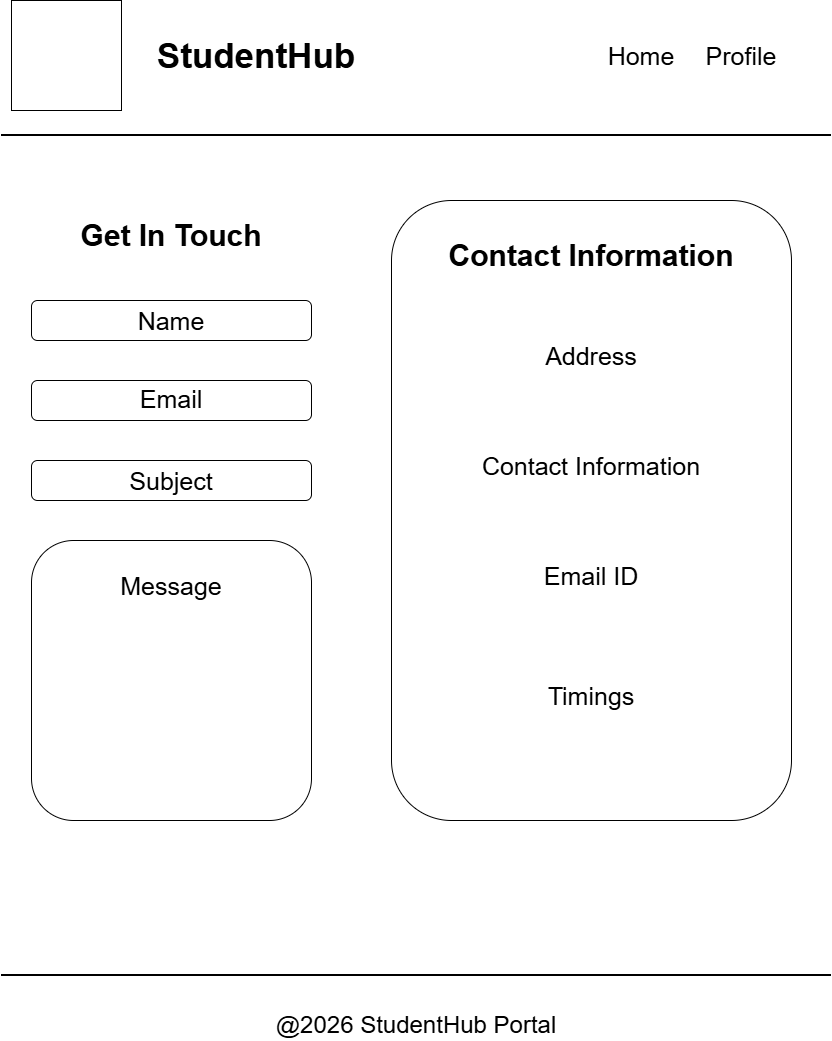

The diagram above was exported from draw.io. Its source (the exported page's mxGraphModel, read from the mxfile embedded in the PNG):
<mxGraphModel dx="774" dy="459" grid="0" gridSize="10" guides="1" tooltips="1" connect="1" arrows="1" fold="1" page="1" pageScale="1" pageWidth="850" pageHeight="1100" math="0" shadow="0">
  <root>
    <mxCell id="0" />
    <mxCell id="1" parent="0" />
    <mxCell id="EBB8USQkS2moqL0Ng5rI-1" parent="1" style="whiteSpace=wrap;html=1;aspect=fixed;" value="" vertex="1">
      <mxGeometry height="110" width="110" x="20" y="20" as="geometry" />
    </mxCell>
    <mxCell id="ORUsSdqIhaoO7v85j4w7-1" parent="1" style="line;strokeWidth=2;html=1;" value="" vertex="1">
      <mxGeometry height="10" width="830" x="10" y="150" as="geometry" />
    </mxCell>
    <mxCell id="JEP2Ol0GyZmOF7F4XaGe-1" parent="1" style="text;html=1;whiteSpace=wrap;strokeColor=none;fillColor=none;align=center;verticalAlign=middle;rounded=0;" value="&lt;font style=&quot;font-size: 35px;&quot;&gt;&lt;b style=&quot;&quot;&gt;StudentHub&lt;/b&gt;&lt;/font&gt;" vertex="1">
      <mxGeometry height="30" width="350" x="90" y="60" as="geometry" />
    </mxCell>
    <mxCell id="faz73V9XbHt4ijACXSAS-1" parent="1" style="text;html=1;whiteSpace=wrap;strokeColor=none;fillColor=none;align=center;verticalAlign=middle;rounded=0;" value="&lt;font style=&quot;font-size: 25px;&quot;&gt;Home&lt;/font&gt;" vertex="1">
      <mxGeometry height="30" width="60" x="620" y="60" as="geometry" />
    </mxCell>
    <mxCell id="IsnTyH85yCszuFuW1FHB-1" parent="1" style="text;html=1;whiteSpace=wrap;strokeColor=none;fillColor=none;align=center;verticalAlign=middle;rounded=0;" value="&lt;font style=&quot;font-size: 25px;&quot;&gt;Profile&lt;/font&gt;" vertex="1">
      <mxGeometry height="30" width="60" x="720" y="60" as="geometry" />
    </mxCell>
    <mxCell id="JB8YGiBHm1vK1wDJp5mo-1" parent="1" style="line;strokeWidth=2;html=1;" value="" vertex="1">
      <mxGeometry height="10" width="830" x="10" y="990" as="geometry" />
    </mxCell>
    <mxCell id="yTxxHQFi6Aq3pDyrXXhR-1" parent="1" style="text;html=1;whiteSpace=wrap;strokeColor=none;fillColor=none;align=center;verticalAlign=middle;rounded=0;" value="&lt;font style=&quot;font-size: 24px;&quot;&gt;@2026 StudentHub Portal&lt;/font&gt;" vertex="1">
      <mxGeometry height="30" width="460" x="195" y="1030" as="geometry" />
    </mxCell>
    <mxCell id="AIdCeSlf6TkTDceRhgFR-1" parent="1" style="text;html=1;whiteSpace=wrap;strokeColor=none;fillColor=none;align=center;verticalAlign=middle;rounded=0;" value="&lt;font style=&quot;font-size: 30px;&quot;&gt;&lt;b&gt;Get In Touch&lt;/b&gt;&lt;/font&gt;" vertex="1">
      <mxGeometry height="30" width="220" x="70" y="240" as="geometry" />
    </mxCell>
    <mxCell id="AIdCeSlf6TkTDceRhgFR-3" parent="1" style="rounded=1;whiteSpace=wrap;html=1;" value="" vertex="1">
      <mxGeometry height="620" width="400" x="400" y="220" as="geometry" />
    </mxCell>
    <mxCell id="AIdCeSlf6TkTDceRhgFR-4" parent="1" style="text;html=1;whiteSpace=wrap;strokeColor=none;fillColor=none;align=center;verticalAlign=middle;rounded=0;" value="&lt;font style=&quot;font-size: 30px;&quot;&gt;&lt;b&gt;Contact Information&lt;/b&gt;&lt;/font&gt;" vertex="1">
      <mxGeometry height="30" width="320" x="440" y="260" as="geometry" />
    </mxCell>
    <mxCell id="AIdCeSlf6TkTDceRhgFR-6" parent="1" style="text;html=1;whiteSpace=wrap;strokeColor=none;fillColor=none;align=center;verticalAlign=middle;rounded=0;" value="&lt;font style=&quot;font-size: 25px;&quot;&gt;Address&lt;/font&gt;" vertex="1">
      <mxGeometry height="30" width="100" x="550" y="360" as="geometry" />
    </mxCell>
    <mxCell id="AIdCeSlf6TkTDceRhgFR-7" parent="1" style="text;html=1;whiteSpace=wrap;strokeColor=none;fillColor=none;align=center;verticalAlign=middle;rounded=0;" value="&lt;font style=&quot;font-size: 25px;&quot;&gt;Contact Information&lt;/font&gt;" vertex="1">
      <mxGeometry height="30" width="230" x="485" y="470" as="geometry" />
    </mxCell>
    <mxCell id="AIdCeSlf6TkTDceRhgFR-8" parent="1" style="text;html=1;whiteSpace=wrap;strokeColor=none;fillColor=none;align=center;verticalAlign=middle;rounded=0;" value="&lt;span style=&quot;font-size: 25px;&quot;&gt;Email ID&lt;/span&gt;" vertex="1">
      <mxGeometry height="30" width="230" x="485" y="580" as="geometry" />
    </mxCell>
    <mxCell id="AIdCeSlf6TkTDceRhgFR-9" parent="1" style="text;html=1;whiteSpace=wrap;strokeColor=none;fillColor=none;align=center;verticalAlign=middle;rounded=0;" value="&lt;span style=&quot;font-size: 25px;&quot;&gt;Timings&lt;/span&gt;" vertex="1">
      <mxGeometry height="30" width="230" x="485" y="700" as="geometry" />
    </mxCell>
    <mxCell id="AIdCeSlf6TkTDceRhgFR-10" parent="1" style="rounded=1;whiteSpace=wrap;html=1;" value="" vertex="1">
      <mxGeometry height="40" width="280" x="40" y="320" as="geometry" />
    </mxCell>
    <mxCell id="AIdCeSlf6TkTDceRhgFR-11" parent="1" style="rounded=1;whiteSpace=wrap;html=1;" value="" vertex="1">
      <mxGeometry height="40" width="280" x="40" y="400" as="geometry" />
    </mxCell>
    <mxCell id="AIdCeSlf6TkTDceRhgFR-12" parent="1" style="rounded=1;whiteSpace=wrap;html=1;" value="" vertex="1">
      <mxGeometry height="40" width="280" x="40" y="480" as="geometry" />
    </mxCell>
    <mxCell id="AIdCeSlf6TkTDceRhgFR-13" parent="1" style="rounded=1;whiteSpace=wrap;html=1;" value="" vertex="1">
      <mxGeometry height="280" width="280" x="40" y="560" as="geometry" />
    </mxCell>
    <mxCell id="AIdCeSlf6TkTDceRhgFR-14" parent="1" style="text;html=1;whiteSpace=wrap;strokeColor=none;fillColor=none;align=center;verticalAlign=middle;rounded=0;" value="&lt;font style=&quot;font-size: 25px;&quot;&gt;Name&lt;/font&gt;" vertex="1">
      <mxGeometry height="30" width="210" x="75" y="325" as="geometry" />
    </mxCell>
    <mxCell id="AIdCeSlf6TkTDceRhgFR-15" parent="1" style="text;html=1;whiteSpace=wrap;strokeColor=none;fillColor=none;align=center;verticalAlign=middle;rounded=0;" value="&lt;font style=&quot;font-size: 25px;&quot;&gt;Email&lt;/font&gt;" vertex="1">
      <mxGeometry height="30" width="210" x="75" y="403" as="geometry" />
    </mxCell>
    <mxCell id="AIdCeSlf6TkTDceRhgFR-16" parent="1" style="text;html=1;whiteSpace=wrap;strokeColor=none;fillColor=none;align=center;verticalAlign=middle;rounded=0;" value="&lt;font style=&quot;font-size: 25px;&quot;&gt;Subject&lt;/font&gt;" vertex="1">
      <mxGeometry height="30" width="210" x="75" y="485" as="geometry" />
    </mxCell>
    <mxCell id="AIdCeSlf6TkTDceRhgFR-17" parent="1" style="text;html=1;whiteSpace=wrap;strokeColor=none;fillColor=none;align=center;verticalAlign=middle;rounded=0;" value="&lt;font style=&quot;font-size: 25px;&quot;&gt;Message&lt;/font&gt;" vertex="1">
      <mxGeometry height="30" width="210" x="75" y="590" as="geometry" />
    </mxCell>
  </root>
</mxGraphModel>